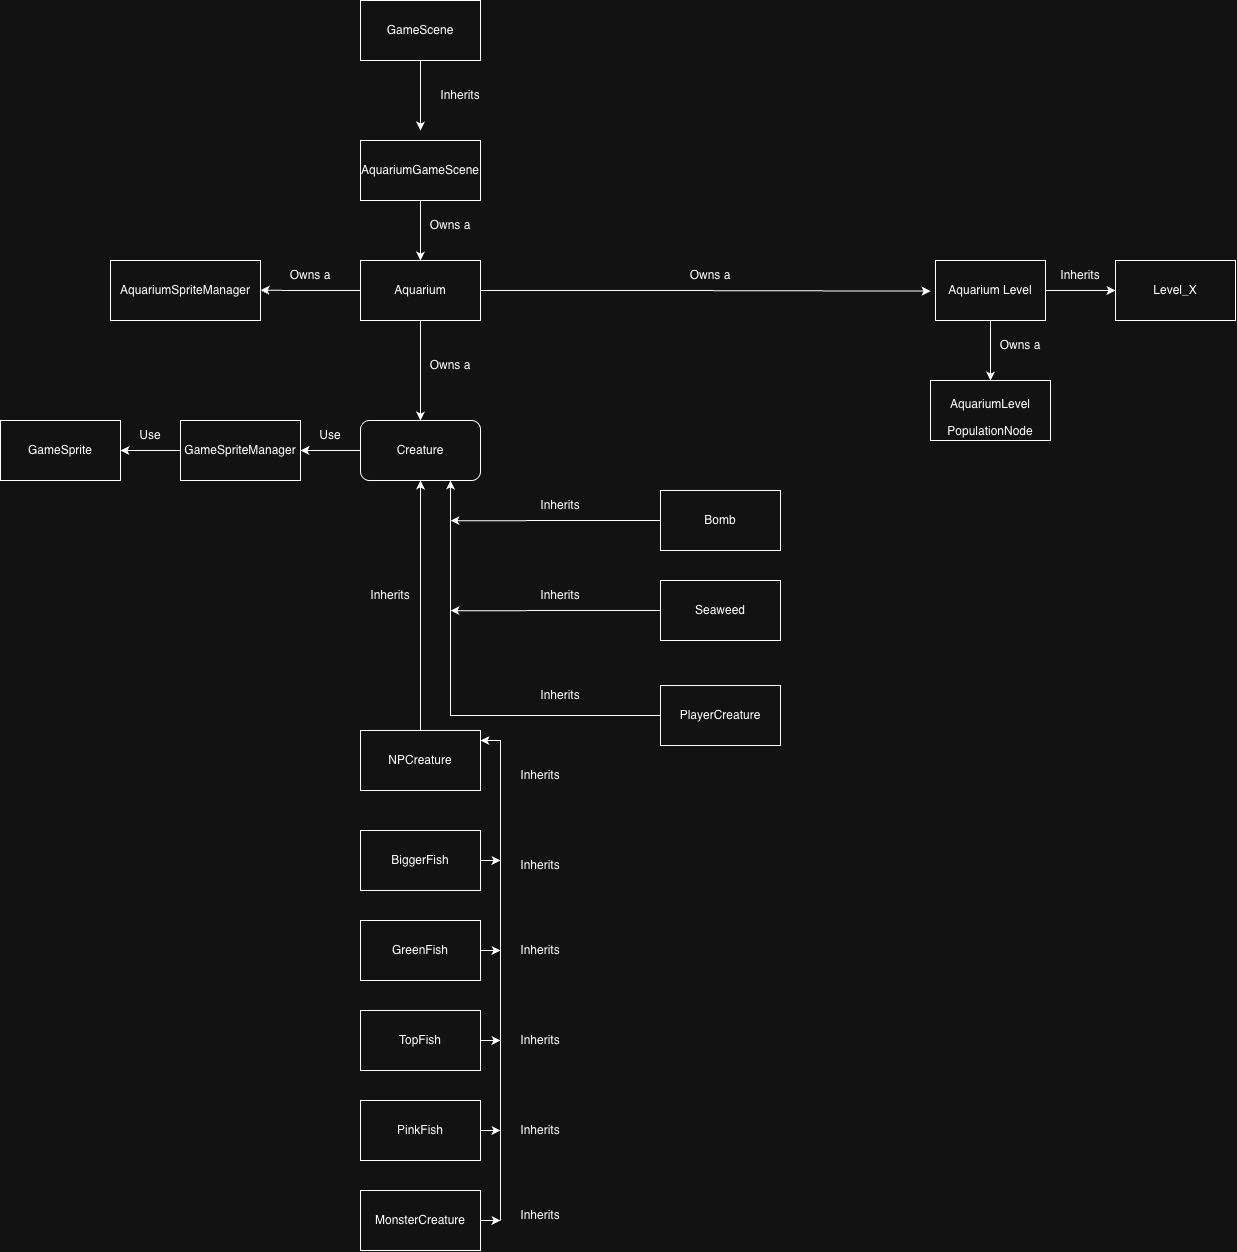

The diagram above was exported from draw.io. Its source (the exported page's mxGraphModel, read from the mxfile embedded in the PNG):
<mxGraphModel dx="2700" dy="2651" grid="1" gridSize="10" guides="1" tooltips="1" connect="1" arrows="1" fold="1" page="1" pageScale="1" pageWidth="827" pageHeight="1169" math="0" shadow="0">
  <root>
    <mxCell id="0" />
    <mxCell id="1" parent="0" />
    <mxCell id="Su_LVArIVHtlv01MoAl2-50" style="edgeStyle=orthogonalEdgeStyle;rounded=0;orthogonalLoop=1;jettySize=auto;html=1;exitX=0;exitY=0.5;exitDx=0;exitDy=0;entryX=1;entryY=0.5;entryDx=0;entryDy=0;" edge="1" parent="1" source="cPK_-W9xyBgMi61UfNsE-1" target="Su_LVArIVHtlv01MoAl2-24">
      <mxGeometry relative="1" as="geometry" />
    </mxCell>
    <mxCell id="cPK_-W9xyBgMi61UfNsE-1" value="" style="rounded=1;whiteSpace=wrap;html=1;" parent="1" vertex="1">
      <mxGeometry x="930" y="330" width="120" height="60" as="geometry" />
    </mxCell>
    <mxCell id="cPK_-W9xyBgMi61UfNsE-2" value="Creature" style="text;html=1;whiteSpace=wrap;strokeColor=none;fillColor=none;align=center;verticalAlign=middle;rounded=0;" parent="1" vertex="1">
      <mxGeometry x="960" y="345" width="60" height="30" as="geometry" />
    </mxCell>
    <mxCell id="cPK_-W9xyBgMi61UfNsE-7" style="edgeStyle=orthogonalEdgeStyle;rounded=0;orthogonalLoop=1;jettySize=auto;html=1;exitX=0.5;exitY=0;exitDx=0;exitDy=0;entryX=0.5;entryY=1;entryDx=0;entryDy=0;" parent="1" source="cPK_-W9xyBgMi61UfNsE-4" target="cPK_-W9xyBgMi61UfNsE-1" edge="1">
      <mxGeometry relative="1" as="geometry" />
    </mxCell>
    <mxCell id="cPK_-W9xyBgMi61UfNsE-4" value="" style="rounded=0;whiteSpace=wrap;html=1;" parent="1" vertex="1">
      <mxGeometry x="930" y="640" width="120" height="60" as="geometry" />
    </mxCell>
    <mxCell id="cPK_-W9xyBgMi61UfNsE-5" value="NPCreature" style="rounded=0;whiteSpace=wrap;html=1;" parent="1" vertex="1">
      <mxGeometry x="930" y="640" width="120" height="60" as="geometry" />
    </mxCell>
    <mxCell id="Su_LVArIVHtlv01MoAl2-12" style="edgeStyle=orthogonalEdgeStyle;rounded=0;orthogonalLoop=1;jettySize=auto;html=1;exitX=0;exitY=0.5;exitDx=0;exitDy=0;" edge="1" parent="1" source="cPK_-W9xyBgMi61UfNsE-10">
      <mxGeometry relative="1" as="geometry">
        <mxPoint x="1020" y="520.1666666666667" as="targetPoint" />
      </mxGeometry>
    </mxCell>
    <mxCell id="cPK_-W9xyBgMi61UfNsE-10" value="Seaweed" style="rounded=0;whiteSpace=wrap;html=1;" parent="1" vertex="1">
      <mxGeometry x="1230" y="490" width="120" height="60" as="geometry" />
    </mxCell>
    <mxCell id="Su_LVArIVHtlv01MoAl2-13" style="edgeStyle=orthogonalEdgeStyle;rounded=0;orthogonalLoop=1;jettySize=auto;html=1;exitX=0;exitY=0.5;exitDx=0;exitDy=0;" edge="1" parent="1" source="cPK_-W9xyBgMi61UfNsE-11">
      <mxGeometry relative="1" as="geometry">
        <mxPoint x="1020" y="430.16666666666674" as="targetPoint" />
      </mxGeometry>
    </mxCell>
    <mxCell id="cPK_-W9xyBgMi61UfNsE-11" value="Bomb" style="rounded=0;whiteSpace=wrap;html=1;" parent="1" vertex="1">
      <mxGeometry x="1230" y="400" width="120" height="60" as="geometry" />
    </mxCell>
    <mxCell id="Su_LVArIVHtlv01MoAl2-11" style="edgeStyle=orthogonalEdgeStyle;rounded=0;orthogonalLoop=1;jettySize=auto;html=1;exitX=0;exitY=0.5;exitDx=0;exitDy=0;entryX=0.75;entryY=1;entryDx=0;entryDy=0;" edge="1" parent="1" source="cPK_-W9xyBgMi61UfNsE-14" target="cPK_-W9xyBgMi61UfNsE-1">
      <mxGeometry relative="1" as="geometry" />
    </mxCell>
    <mxCell id="cPK_-W9xyBgMi61UfNsE-14" value="PlayerCreature" style="rounded=0;whiteSpace=wrap;html=1;" parent="1" vertex="1">
      <mxGeometry x="1230" y="595" width="120" height="60" as="geometry" />
    </mxCell>
    <mxCell id="cPK_-W9xyBgMi61UfNsE-25" style="edgeStyle=orthogonalEdgeStyle;rounded=0;orthogonalLoop=1;jettySize=auto;html=1;exitX=1;exitY=0.5;exitDx=0;exitDy=0;" parent="1" source="cPK_-W9xyBgMi61UfNsE-17" edge="1">
      <mxGeometry relative="1" as="geometry">
        <mxPoint x="1070" y="770" as="targetPoint" />
      </mxGeometry>
    </mxCell>
    <mxCell id="cPK_-W9xyBgMi61UfNsE-17" value="BiggerFish" style="rounded=0;whiteSpace=wrap;html=1;" parent="1" vertex="1">
      <mxGeometry x="930" y="740" width="120" height="60" as="geometry" />
    </mxCell>
    <mxCell id="cPK_-W9xyBgMi61UfNsE-24" style="edgeStyle=orthogonalEdgeStyle;rounded=0;orthogonalLoop=1;jettySize=auto;html=1;exitX=1;exitY=0.5;exitDx=0;exitDy=0;" parent="1" source="cPK_-W9xyBgMi61UfNsE-18" edge="1">
      <mxGeometry relative="1" as="geometry">
        <mxPoint x="1070" y="860" as="targetPoint" />
      </mxGeometry>
    </mxCell>
    <mxCell id="cPK_-W9xyBgMi61UfNsE-18" value="GreenFish" style="rounded=0;whiteSpace=wrap;html=1;" parent="1" vertex="1">
      <mxGeometry x="930" y="830" width="120" height="60" as="geometry" />
    </mxCell>
    <mxCell id="cPK_-W9xyBgMi61UfNsE-23" style="edgeStyle=orthogonalEdgeStyle;rounded=0;orthogonalLoop=1;jettySize=auto;html=1;exitX=1;exitY=0.5;exitDx=0;exitDy=0;" parent="1" source="cPK_-W9xyBgMi61UfNsE-19" edge="1">
      <mxGeometry relative="1" as="geometry">
        <mxPoint x="1070" y="950" as="targetPoint" />
      </mxGeometry>
    </mxCell>
    <mxCell id="cPK_-W9xyBgMi61UfNsE-19" value="TopFish" style="rounded=0;whiteSpace=wrap;html=1;" parent="1" vertex="1">
      <mxGeometry x="930" y="920" width="120" height="60" as="geometry" />
    </mxCell>
    <mxCell id="cPK_-W9xyBgMi61UfNsE-22" style="edgeStyle=orthogonalEdgeStyle;rounded=0;orthogonalLoop=1;jettySize=auto;html=1;exitX=1;exitY=0.5;exitDx=0;exitDy=0;entryX=1;entryY=0.5;entryDx=0;entryDy=0;" parent="1" edge="1">
      <mxGeometry relative="1" as="geometry">
        <mxPoint x="1050" y="1020" as="sourcePoint" />
        <mxPoint x="1050" y="650" as="targetPoint" />
        <Array as="points">
          <mxPoint x="1050" y="1040" />
          <mxPoint x="1070" y="1040" />
          <mxPoint x="1070" y="650" />
        </Array>
      </mxGeometry>
    </mxCell>
    <mxCell id="cPK_-W9xyBgMi61UfNsE-20" value="PinkFish" style="rounded=0;whiteSpace=wrap;html=1;" parent="1" vertex="1">
      <mxGeometry x="930" y="1010" width="120" height="60" as="geometry" />
    </mxCell>
    <mxCell id="na5UC6TNT5DSdwVPnayI-1" value="" style="endArrow=none;html=1;rounded=0;" parent="1" edge="1">
      <mxGeometry width="50" height="50" relative="1" as="geometry">
        <mxPoint x="1070" y="1130" as="sourcePoint" />
        <mxPoint x="1070" y="1040" as="targetPoint" />
      </mxGeometry>
    </mxCell>
    <mxCell id="na5UC6TNT5DSdwVPnayI-3" value="MonsterCreature" style="rounded=0;whiteSpace=wrap;html=1;" parent="1" vertex="1">
      <mxGeometry x="930" y="1100" width="120" height="60" as="geometry" />
    </mxCell>
    <mxCell id="na5UC6TNT5DSdwVPnayI-4" value="" style="endArrow=classic;html=1;rounded=0;exitX=1;exitY=0.5;exitDx=0;exitDy=0;" parent="1" source="na5UC6TNT5DSdwVPnayI-3" edge="1">
      <mxGeometry width="50" height="50" relative="1" as="geometry">
        <mxPoint x="1020" y="1180" as="sourcePoint" />
        <mxPoint x="1070" y="1130" as="targetPoint" />
      </mxGeometry>
    </mxCell>
    <mxCell id="na5UC6TNT5DSdwVPnayI-5" value="" style="endArrow=classic;html=1;rounded=0;exitX=1;exitY=0.5;exitDx=0;exitDy=0;" parent="1" source="cPK_-W9xyBgMi61UfNsE-20" edge="1">
      <mxGeometry width="50" height="50" relative="1" as="geometry">
        <mxPoint x="1020" y="1080" as="sourcePoint" />
        <mxPoint x="1070" y="1040" as="targetPoint" />
      </mxGeometry>
    </mxCell>
    <mxCell id="Su_LVArIVHtlv01MoAl2-59" style="edgeStyle=orthogonalEdgeStyle;rounded=0;orthogonalLoop=1;jettySize=auto;html=1;" edge="1" parent="1" source="Su_LVArIVHtlv01MoAl2-1">
      <mxGeometry relative="1" as="geometry">
        <mxPoint x="990" y="40" as="targetPoint" />
      </mxGeometry>
    </mxCell>
    <mxCell id="Su_LVArIVHtlv01MoAl2-1" value="GameScene" style="rounded=0;whiteSpace=wrap;html=1;" vertex="1" parent="1">
      <mxGeometry x="930" y="-90" width="120" height="60" as="geometry" />
    </mxCell>
    <mxCell id="Su_LVArIVHtlv01MoAl2-4" style="edgeStyle=orthogonalEdgeStyle;rounded=0;orthogonalLoop=1;jettySize=auto;html=1;" edge="1" parent="1" source="Su_LVArIVHtlv01MoAl2-3" target="Su_LVArIVHtlv01MoAl2-5">
      <mxGeometry relative="1" as="geometry">
        <mxPoint x="990" y="220" as="targetPoint" />
      </mxGeometry>
    </mxCell>
    <mxCell id="Su_LVArIVHtlv01MoAl2-3" value="AquariumGameScene" style="rounded=0;whiteSpace=wrap;html=1;" vertex="1" parent="1">
      <mxGeometry x="930" y="50" width="120" height="60" as="geometry" />
    </mxCell>
    <mxCell id="Su_LVArIVHtlv01MoAl2-44" style="edgeStyle=orthogonalEdgeStyle;rounded=0;orthogonalLoop=1;jettySize=auto;html=1;exitX=1;exitY=0.5;exitDx=0;exitDy=0;" edge="1" parent="1" source="Su_LVArIVHtlv01MoAl2-5">
      <mxGeometry relative="1" as="geometry">
        <mxPoint x="1500" y="200.61538461538476" as="targetPoint" />
      </mxGeometry>
    </mxCell>
    <mxCell id="Su_LVArIVHtlv01MoAl2-54" style="edgeStyle=orthogonalEdgeStyle;rounded=0;orthogonalLoop=1;jettySize=auto;html=1;exitX=0;exitY=0.5;exitDx=0;exitDy=0;" edge="1" parent="1" source="Su_LVArIVHtlv01MoAl2-5">
      <mxGeometry relative="1" as="geometry">
        <mxPoint x="830" y="199.69565217391323" as="targetPoint" />
      </mxGeometry>
    </mxCell>
    <mxCell id="Su_LVArIVHtlv01MoAl2-5" value="Aquarium" style="rounded=0;whiteSpace=wrap;html=1;" vertex="1" parent="1">
      <mxGeometry x="930" y="170" width="120" height="60" as="geometry" />
    </mxCell>
    <mxCell id="Su_LVArIVHtlv01MoAl2-14" style="edgeStyle=orthogonalEdgeStyle;rounded=0;orthogonalLoop=1;jettySize=auto;html=1;entryX=0.5;entryY=0;entryDx=0;entryDy=0;" edge="1" parent="1" target="cPK_-W9xyBgMi61UfNsE-1">
      <mxGeometry relative="1" as="geometry">
        <mxPoint x="990" y="230" as="sourcePoint" />
      </mxGeometry>
    </mxCell>
    <mxCell id="Su_LVArIVHtlv01MoAl2-20" style="edgeStyle=orthogonalEdgeStyle;rounded=0;orthogonalLoop=1;jettySize=auto;html=1;entryX=0;entryY=0.5;entryDx=0;entryDy=0;" edge="1" parent="1" source="Su_LVArIVHtlv01MoAl2-8" target="Su_LVArIVHtlv01MoAl2-19">
      <mxGeometry relative="1" as="geometry" />
    </mxCell>
    <mxCell id="Su_LVArIVHtlv01MoAl2-30" style="edgeStyle=orthogonalEdgeStyle;rounded=0;orthogonalLoop=1;jettySize=auto;html=1;" edge="1" parent="1" source="Su_LVArIVHtlv01MoAl2-8" target="Su_LVArIVHtlv01MoAl2-31">
      <mxGeometry relative="1" as="geometry">
        <mxPoint x="1560" y="290" as="targetPoint" />
      </mxGeometry>
    </mxCell>
    <mxCell id="Su_LVArIVHtlv01MoAl2-8" value="Aquarium Level" style="rounded=0;whiteSpace=wrap;html=1;" vertex="1" parent="1">
      <mxGeometry x="1505" y="170" width="110" height="60" as="geometry" />
    </mxCell>
    <mxCell id="Su_LVArIVHtlv01MoAl2-15" value="Owns a" style="text;html=1;whiteSpace=wrap;strokeColor=none;fillColor=none;align=center;verticalAlign=middle;rounded=0;" vertex="1" parent="1">
      <mxGeometry x="990" y="260" width="60" height="30" as="geometry" />
    </mxCell>
    <mxCell id="Su_LVArIVHtlv01MoAl2-19" value="Level_X" style="rounded=0;whiteSpace=wrap;html=1;" vertex="1" parent="1">
      <mxGeometry x="1685" y="169.99913043478296" width="120" height="60" as="geometry" />
    </mxCell>
    <mxCell id="Su_LVArIVHtlv01MoAl2-26" style="edgeStyle=orthogonalEdgeStyle;rounded=0;orthogonalLoop=1;jettySize=auto;html=1;" edge="1" parent="1" source="Su_LVArIVHtlv01MoAl2-24">
      <mxGeometry relative="1" as="geometry">
        <mxPoint x="690" y="360" as="targetPoint" />
      </mxGeometry>
    </mxCell>
    <mxCell id="Su_LVArIVHtlv01MoAl2-24" value="GameSpriteManager" style="rounded=0;whiteSpace=wrap;html=1;" vertex="1" parent="1">
      <mxGeometry x="750" y="330" width="120" height="60" as="geometry" />
    </mxCell>
    <mxCell id="Su_LVArIVHtlv01MoAl2-25" value="Use" style="text;html=1;whiteSpace=wrap;strokeColor=none;fillColor=none;align=center;verticalAlign=middle;rounded=0;" vertex="1" parent="1">
      <mxGeometry x="870" y="330" width="60" height="30" as="geometry" />
    </mxCell>
    <mxCell id="Su_LVArIVHtlv01MoAl2-27" value="GameSprite" style="whiteSpace=wrap;html=1;" vertex="1" parent="1">
      <mxGeometry x="570" y="330" width="120" height="60" as="geometry" />
    </mxCell>
    <mxCell id="Su_LVArIVHtlv01MoAl2-29" value="Use" style="text;html=1;whiteSpace=wrap;strokeColor=none;fillColor=none;align=center;verticalAlign=middle;rounded=0;" vertex="1" parent="1">
      <mxGeometry x="690" y="330" width="60" height="30" as="geometry" />
    </mxCell>
    <mxCell id="Su_LVArIVHtlv01MoAl2-31" value="&lt;br&gt;&lt;p class=&quot;p1&quot;&gt;AquariumLevel&lt;/p&gt;&lt;p class=&quot;p1&quot;&gt;PopulationNode&lt;/p&gt;" style="rounded=0;whiteSpace=wrap;html=1;" vertex="1" parent="1">
      <mxGeometry x="1500" y="290" width="120" height="60" as="geometry" />
    </mxCell>
    <mxCell id="Su_LVArIVHtlv01MoAl2-34" value="Inherits" style="text;html=1;whiteSpace=wrap;strokeColor=none;fillColor=none;align=center;verticalAlign=middle;rounded=0;shadow=1;" vertex="1" parent="1">
      <mxGeometry x="930" y="490" width="60" height="30" as="geometry" />
    </mxCell>
    <mxCell id="Su_LVArIVHtlv01MoAl2-36" value="Inherits" style="text;html=1;whiteSpace=wrap;strokeColor=none;fillColor=none;align=center;verticalAlign=middle;rounded=0;shadow=1;" vertex="1" parent="1">
      <mxGeometry x="1100" y="490" width="60" height="30" as="geometry" />
    </mxCell>
    <mxCell id="Su_LVArIVHtlv01MoAl2-37" value="Inherits" style="text;html=1;whiteSpace=wrap;strokeColor=none;fillColor=none;align=center;verticalAlign=middle;rounded=0;shadow=1;" vertex="1" parent="1">
      <mxGeometry x="1100" y="590" width="60" height="30" as="geometry" />
    </mxCell>
    <mxCell id="Su_LVArIVHtlv01MoAl2-38" value="Inherits" style="text;html=1;whiteSpace=wrap;strokeColor=none;fillColor=none;align=center;verticalAlign=middle;rounded=0;shadow=1;" vertex="1" parent="1">
      <mxGeometry x="1080" y="670" width="60" height="30" as="geometry" />
    </mxCell>
    <mxCell id="Su_LVArIVHtlv01MoAl2-39" value="Inherits" style="text;html=1;whiteSpace=wrap;strokeColor=none;fillColor=none;align=center;verticalAlign=middle;rounded=0;shadow=1;" vertex="1" parent="1">
      <mxGeometry x="1080" y="760" width="60" height="30" as="geometry" />
    </mxCell>
    <mxCell id="Su_LVArIVHtlv01MoAl2-40" value="Inherits" style="text;html=1;whiteSpace=wrap;strokeColor=none;fillColor=none;align=center;verticalAlign=middle;rounded=0;shadow=1;" vertex="1" parent="1">
      <mxGeometry x="1080" y="845" width="60" height="30" as="geometry" />
    </mxCell>
    <mxCell id="Su_LVArIVHtlv01MoAl2-41" value="Inherits" style="text;html=1;whiteSpace=wrap;strokeColor=none;fillColor=none;align=center;verticalAlign=middle;rounded=0;shadow=1;" vertex="1" parent="1">
      <mxGeometry x="1080" y="935" width="60" height="30" as="geometry" />
    </mxCell>
    <mxCell id="Su_LVArIVHtlv01MoAl2-42" value="Inherits" style="text;html=1;whiteSpace=wrap;strokeColor=none;fillColor=none;align=center;verticalAlign=middle;rounded=0;shadow=1;" vertex="1" parent="1">
      <mxGeometry x="1080" y="1025" width="60" height="30" as="geometry" />
    </mxCell>
    <mxCell id="Su_LVArIVHtlv01MoAl2-43" value="Inherits" style="text;html=1;whiteSpace=wrap;strokeColor=none;fillColor=none;align=center;verticalAlign=middle;rounded=0;shadow=1;" vertex="1" parent="1">
      <mxGeometry x="1080" y="1110" width="60" height="30" as="geometry" />
    </mxCell>
    <mxCell id="Su_LVArIVHtlv01MoAl2-45" value="Owns a" style="text;html=1;whiteSpace=wrap;strokeColor=none;fillColor=none;align=center;verticalAlign=middle;rounded=0;shadow=1;" vertex="1" parent="1">
      <mxGeometry x="1250" y="170" width="60" height="30" as="geometry" />
    </mxCell>
    <mxCell id="Su_LVArIVHtlv01MoAl2-48" value="Inherits" style="text;html=1;whiteSpace=wrap;strokeColor=none;fillColor=none;align=center;verticalAlign=middle;rounded=0;shadow=1;" vertex="1" parent="1">
      <mxGeometry x="1620" y="170" width="60" height="30" as="geometry" />
    </mxCell>
    <mxCell id="Su_LVArIVHtlv01MoAl2-49" value="Owns a" style="text;html=1;whiteSpace=wrap;strokeColor=none;fillColor=none;align=center;verticalAlign=middle;rounded=0;shadow=1;" vertex="1" parent="1">
      <mxGeometry x="1560" y="240" width="60" height="30" as="geometry" />
    </mxCell>
    <mxCell id="Su_LVArIVHtlv01MoAl2-51" value="Owns a" style="text;html=1;whiteSpace=wrap;strokeColor=none;fillColor=none;align=center;verticalAlign=middle;rounded=0;" vertex="1" parent="1">
      <mxGeometry x="990" y="120" width="60" height="30" as="geometry" />
    </mxCell>
    <mxCell id="Su_LVArIVHtlv01MoAl2-53" value="Inherits" style="text;html=1;whiteSpace=wrap;strokeColor=none;fillColor=none;align=center;verticalAlign=middle;rounded=0;shadow=1;" vertex="1" parent="1">
      <mxGeometry x="1100" y="400" width="60" height="30" as="geometry" />
    </mxCell>
    <mxCell id="Su_LVArIVHtlv01MoAl2-55" value="AquariumSpriteManager" style="rounded=0;whiteSpace=wrap;html=1;" vertex="1" parent="1">
      <mxGeometry x="680" y="170" width="150" height="60" as="geometry" />
    </mxCell>
    <mxCell id="Su_LVArIVHtlv01MoAl2-56" value="Owns a" style="text;html=1;whiteSpace=wrap;strokeColor=none;fillColor=none;align=center;verticalAlign=middle;rounded=0;" vertex="1" parent="1">
      <mxGeometry x="850" y="170" width="60" height="30" as="geometry" />
    </mxCell>
    <mxCell id="Su_LVArIVHtlv01MoAl2-57" value="Inherits" style="text;html=1;whiteSpace=wrap;strokeColor=none;fillColor=none;align=center;verticalAlign=middle;rounded=0;" vertex="1" parent="1">
      <mxGeometry x="1000" y="-10" width="60" height="30" as="geometry" />
    </mxCell>
    <mxCell id="Su_LVArIVHtlv01MoAl2-58" style="edgeStyle=orthogonalEdgeStyle;rounded=0;orthogonalLoop=1;jettySize=auto;html=1;exitX=0.5;exitY=1;exitDx=0;exitDy=0;" edge="1" parent="1" source="Su_LVArIVHtlv01MoAl2-1" target="Su_LVArIVHtlv01MoAl2-1">
      <mxGeometry relative="1" as="geometry" />
    </mxCell>
  </root>
</mxGraphModel>